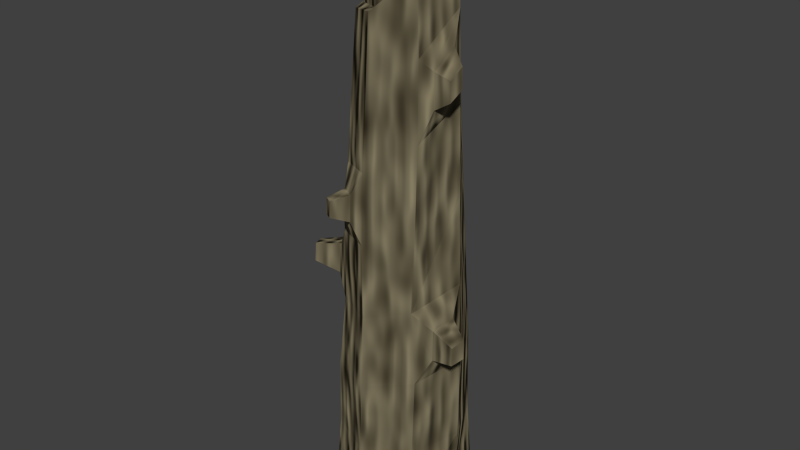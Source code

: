 # Source: tree_third.blend  (saved by Blender 2.72.0; exported with 4.5.12 LTS)
import bpy
from mathutils import Matrix  # noqa: F401  (used for matrix-valued properties, if any)

bpy.ops.wm.read_factory_settings(use_empty=True)
scene = bpy.context.scene
scene.name = 'Scene'

# ---- collections
col_collection_1 = bpy.data.collections.new('Collection 1'); scene.collection.children.link(col_collection_1)

# ---- materials (node trees are filled in below, after node groups)
mat_tree_material = bpy.data.materials.new('tree_material')
mat_tree_material.alpha_threshold = 0.0
mat_tree_material.roughness = 0.5

# ---- material node trees
mat_tree_material.use_nodes = True; mat_tree_material.node_tree.nodes.clear()
_N = mat_tree_material.node_tree.nodes; _L = mat_tree_material.node_tree.links
n0 = _N.new('ShaderNodeTexNoise'); n0.name = 'Noise Texture'; n0.location = (-58, 609)
n0.inputs[2].default_value = 10.0
n0.inputs[3].default_value = 0.01
n1 = _N.new('ShaderNodeBsdfDiffuse'); n1.name = 'Diffuse BSDF'; n1.location = (-309, 189)
n1.inputs[0].default_value = (0.317, 0.2745, 0.1678, 1.0)
n2 = _N.new('ShaderNodeTexCoord'); n2.name = 'Texture Coordinate'; n2.location = (-856, 599)
n3 = _N.new('ShaderNodeMapping'); n3.name = 'Mapping'; n3.location = (-622, 666)
n3.vector_type = 'TEXTURE'
n3.inputs[3].default_value = (1.0, 1.0, 4.0)
n4 = _N.new('ShaderNodeBsdfDiffuse'); n4.name = 'Diffuse BSDF.001'; n4.location = (-298, 343)
n4.inputs[0].default_value = (0.01179, 0.005541, 0.001474, 1.0)
n5 = _N.new('ShaderNodeMixShader'); n5.name = 'Mix Shader'; n5.location = (320, 514)
n6 = _N.new('ShaderNodeOutputMaterial'); n6.name = 'Material Output'; n6.location = (605, 629)
n7 = _N.new('ShaderNodeDisplacement'); n7.name = 'Displacement'; n7.location = (0, 0)
n7.inputs[1].default_value = 0.0
n7.inputs[2].default_value = 0.1
_L.new(n5.outputs[0], n6.inputs[0])
_L.new(n4.outputs[0], n5.inputs[1])
_L.new(n3.outputs[0], n0.inputs[0])
_L.new(n0.outputs[0], n5.inputs[0])
_L.new(n1.outputs[0], n5.inputs[2])
_L.new(n2.outputs[3], n3.inputs[0])
_L.new(n0.outputs[0], n7.inputs[0])
_L.new(n7.outputs[0], n6.inputs[2])
n6.is_active_output = True

# ---- world
world_world = bpy.data.worlds.new('World'); scene.world = world_world
world_world.color = (0.05088, 0.05088, 0.05088)
world_world.use_sun_shadow = False
world_world.sun_shadow_jitter_overblur = 0.0
world_world.cycles.sampling_method = 'MANUAL'
world_world.cycles.sample_map_resolution = 256

# ---- meshes
me_cube_004 = bpy.data.meshes.new('Cube.004')
me_cube_004.from_pydata([(-0.4877, -0.477, 0.1956), (-0.4915, 0.5106, 0.1983), (0.4894, 0.5106, 0.2137), (0.4967, -0.477, 0.2048), (-0.2126, -0.3747, 5.115), (-0.3568, 0.4083, 5.234), (0.197, 0.4083, 5.836), (0.4502, -0.3747, 5.521), (-0.1425, 0.578, 5.459), (-0.001658, 0.645, 0.1704), (0.07595, -0.5444, 5.169), (0.002241, -0.6114, 0.1648), (-0.3811, 0.01678, 5.05), (-0.6231, 0.01678, 0.1625), (0.5411, 0.01678, 5.947), (0.6294, 0.01678, 0.1815), (0.001255, 0.01678, 0.07301), (-0.2255, -0.2362, 3.538), (-0.1945, -0.3082, 5.154), (-0.3216, 0.3418, 5.262), (0.1561, 0.3418, 5.763), (0.3763, -0.3082, 5.489), (-0.1309, 0.4827, 5.441), (0.06408, -0.4491, 5.185), (-0.3464, 0.01678, 5.117), (0.4459, 0.01678, 5.856), (-0.2521, 0.2697, 3.556), (0.2143, 0.2697, 3.655), (0.2657, -0.2362, 3.592), (-0.01913, 0.3355, 3.483), (0.008162, -0.302, 3.443), (-0.2994, 0.01678, 3.437), (0.32, 0.01678, 3.56), (0.001255, 0.01678, 3.191), (-0.4454, -0.4555, 0.8077), (-0.4231, -0.461, 1.538), (-0.345, -0.4466, 2.294), (-0.3407, -0.4357, 3.008), (-0.2897, -0.4271, 3.715), (-0.2531, -0.3981, 4.467), (-0.3792, 0.4317, 4.571), (-0.4007, 0.4474, 3.822), (-0.4221, 0.4631, 3.072), (-0.4436, 0.4789, 2.322), (-0.4774, 0.4891, 1.553), (-0.4766, 0.4833, 0.8411), (0.2447, 0.4317, 5.103), (0.289, 0.4474, 4.265), (0.3333, 0.4631, 3.426), (0.3776, 0.4789, 2.588), (0.4219, 0.4946, 1.75), (0.4463, 0.4892, 0.909), (0.4783, -0.3934, 4.815), (0.4852, -0.4085, 4.063), (0.4812, -0.4296, 3.243), (0.4553, -0.4459, 2.423), (0.5089, -0.4538, 1.684), (0.4817, -0.4555, 0.8651), (-0.1244, 0.6116, 4.773), (-0.1035, 0.6342, 3.99), (-0.08253, 0.6567, 3.206), (-0.06159, 0.6793, 2.423), (-0.04064, 0.7018, 1.64), (-0.01874, 0.694, 0.8563), (0.06612, -0.5781, 4.52), (0.04091, -0.6054, 3.75), (0.03116, -0.6268, 3.054), (0.03522, -0.6315, 2.301), (0.02288, -0.6682, 1.555), (0.01166, -0.6604, 0.8159), (-0.4296, 0.01678, 4.407), (-0.4795, 0.01678, 3.684), (-0.5336, 0.004582, 2.941), (-0.5817, 0.004582, 2.255), (-0.6358, 0.02983, 1.498), (-0.6544, 0.02931, 0.8149), (0.5883, 0.005427, 5.184), (0.6125, 0.005427, 4.37), (0.629, 0.01678, 3.492), (0.6627, 0.002898, 2.615), (0.6867, 0.002898, 1.806), (0.6756, 0.01682, 0.9245), (0.5809, -0.3115, 4.708), (0.5849, -0.3174, 4.377), (0.6396, -0.1263, 4.895), (0.6486, -0.1274, 4.542), (0.7628, -0.3308, 4.677), (0.7654, -0.3339, 4.488), (0.7965, -0.2252, 4.783), (0.8014, -0.2261, 4.583), (-0.2414, -0.5519, 3.247), (-0.2266, -0.5454, 3.513), (-0.09562, -0.6206, 3.512), (-0.1004, -0.6291, 3.245), (-0.2977, -0.721, 3.304), (-0.2896, -0.717, 3.464), (-0.2102, -0.7622, 3.463), (-0.2139, -0.7672, 3.303), (0.6339, -0.3486, 2.263), (0.6376, -0.3542, 1.952), (0.7093, -0.1549, 2.349), (0.7179, -0.1558, 2.016), (0.8977, -0.4098, 2.218), (0.9002, -0.4128, 2.034), (0.9424, -0.2956, 2.268), (0.9471, -0.2965, 2.074), (-0.4994, -0.3512, 2.474), (-0.4795, -0.3452, 2.781), (-0.5678, -0.1426, 2.75), (-0.5903, -0.1437, 2.448), (-0.7575, -0.4163, 2.537), (-0.7448, -0.4129, 2.73), (-0.8004, -0.2854, 2.71), (-0.8144, -0.2864, 2.52), (-0.6137, 0.4027, 1.341), (-0.6255, 0.4087, 1.03), (-0.6912, 0.1873, 1.314), (-0.7122, 0.1884, 1.013), (-0.9234, 0.4694, 1.285), (-0.9311, 0.4727, 1.097), (-0.971, 0.3384, 1.27), (-0.9832, 0.3393, 1.086)], [], [(75, 45, 1, 13), (63, 51, 2, 9), (81, 57, 3, 15), (69, 34, 0, 11), (16, 9, 2, 15), (8, 5, 19, 22), (45, 63, 9, 1), (57, 69, 11, 3), (13, 1, 9, 16), (10, 7, 21, 23), (34, 75, 13, 0), (51, 81, 15, 2), (11, 16, 15, 3), (12, 4, 18, 24), (0, 13, 16, 11), (14, 6, 20, 25), (22, 19, 26, 29), (23, 21, 28, 30), (24, 18, 17, 31), (25, 20, 27, 32), (4, 10, 23, 18), (7, 14, 25, 21), (6, 8, 22, 20), (5, 12, 24, 19), (33, 29, 26, 31), (32, 27, 29, 33), (30, 33, 31, 17), (28, 32, 33, 30), (18, 23, 30, 17), (21, 25, 32, 28), (20, 22, 29, 27), (19, 24, 31, 26), (12, 5, 40, 70), (70, 40, 41, 71), (71, 41, 42, 72), (72, 42, 43, 73), (73, 43, 44, 74), (45, 75, 117, 115), (8, 6, 46, 58), (58, 46, 47, 59), (59, 47, 48, 60), (60, 48, 49, 61), (61, 49, 50, 62), (62, 50, 51, 63), (14, 7, 52, 76), (53, 77, 85, 83), (77, 53, 54, 78), (78, 54, 55, 79), (56, 80, 101, 99), (80, 56, 57, 81), (10, 4, 39, 64), (64, 39, 38, 65), (37, 66, 93, 90), (66, 37, 36, 67), (67, 36, 35, 68), (68, 35, 34, 69), (5, 8, 58, 40), (40, 58, 59, 41), (41, 59, 60, 42), (42, 60, 61, 43), (43, 61, 62, 44), (44, 62, 63, 45), (7, 10, 64, 52), (52, 64, 65, 53), (53, 65, 66, 54), (54, 66, 67, 55), (55, 67, 68, 56), (56, 68, 69, 57), (4, 12, 70, 39), (39, 70, 71, 38), (38, 71, 72, 37), (73, 36, 106, 109), (36, 73, 74, 35), (35, 74, 75, 34), (6, 14, 76, 46), (46, 76, 77, 47), (47, 77, 78, 48), (48, 78, 79, 49), (49, 79, 80, 50), (50, 80, 81, 51), (83, 85, 89, 87), (76, 52, 82, 84), (77, 76, 84, 85), (52, 53, 83, 82), (88, 86, 87, 89), (84, 82, 86, 88), (85, 84, 88, 89), (82, 83, 87, 86), (90, 93, 97, 94), (65, 38, 91, 92), (66, 65, 92, 93), (38, 37, 90, 91), (96, 95, 94, 97), (92, 91, 95, 96), (93, 92, 96, 97), (91, 90, 94, 95), (99, 101, 105, 103), (79, 55, 98, 100), (80, 79, 100, 101), (55, 56, 99, 98), (104, 102, 103, 105), (100, 98, 102, 104), (101, 100, 104, 105), (98, 99, 103, 102), (109, 106, 110, 113), (37, 72, 108, 107), (72, 73, 109, 108), (36, 37, 107, 106), (111, 112, 113, 110), (107, 108, 112, 111), (108, 109, 113, 112), (106, 107, 111, 110), (115, 117, 121, 119), (74, 44, 114, 116), (75, 74, 116, 117), (44, 45, 115, 114), (120, 118, 119, 121), (116, 114, 118, 120), (117, 116, 120, 121), (114, 115, 119, 118)])
me_cube_004.materials.append(mat_tree_material)
me_cube_004.use_remesh_preserve_volume = False
me_cube_004.use_remesh_preserve_attributes = False
me_cube_004.use_mirror_vertex_groups = False
me_cube_004.update()

# ---- objects
ob_tree_third = bpy.data.objects.new('tree_third', me_cube_004)

# ---- transforms, parenting, visibility, modifiers, constraints
ob_tree_third.location = (0.0, 0.0, 0.0)
ob_tree_third.lineart.crease_threshold = 0.0

# ---- collection membership
col_collection_1.objects.link(ob_tree_third)

# ---- scene / render settings (as saved in the file)
scene.frame_start = 1; scene.frame_end = 250; scene.frame_set(1)
scene.render.engine = 'CYCLES'
scene.render.resolution_percentage = 50
scene.render.dither_intensity = 0.0
scene.cycles.use_denoising = False
scene.cycles.samples = 10
scene.cycles.sampling_pattern = 'TABULATED_SOBOL'
scene.cycles.light_sampling_threshold = 0.0
scene.cycles.use_adaptive_sampling = False
scene.cycles.use_light_tree = False
scene.cycles.blur_glossy = 0.0
scene.cycles.pixel_filter_type = 'GAUSSIAN'
scene.cycles.sample_clamp_indirect = 0.0
scene.view_settings.view_transform = 'Standard'
bpy.context.view_layer.update()

# ---- added for rendering (the .blend has no active camera and no usable light): camera, sun
cam_auto = bpy.data.cameras.new('AutoCamera')
cam_auto.lens = 50.0
cam_auto.sensor_width = 36.0
cam_auto.clip_end = 1000.0
ob_auto_camera = bpy.data.objects.new('AutoCamera', cam_auto)
scene.collection.objects.link(ob_auto_camera)
ob_auto_camera.location = (5.8618, -7.08851, 7.71385)
ob_auto_camera.rotation_euler = (1.09748, -7.21219e-08, 0.694738)
scene.camera = ob_auto_camera
light_auto_sun = bpy.data.lights.new('AutoSun', 'SUN')
light_auto_sun.energy = 3.0
light_auto_sun.angle = 0.0523599
ob_auto_sun = bpy.data.objects.new('AutoSun', light_auto_sun)
scene.collection.objects.link(ob_auto_sun)
ob_auto_sun.rotation_euler = (0.872665, 0.174533, 0.523599)
bpy.context.view_layer.update()
